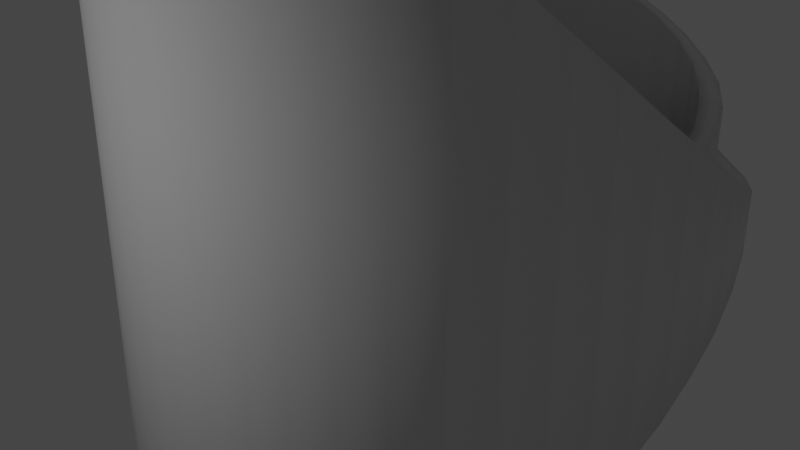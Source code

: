 # Source: Examples.blend  (saved by Blender 3.2.14; exported with 4.5.12 LTS)
import bpy
from mathutils import Matrix  # noqa: F401  (used for matrix-valued properties, if any)

bpy.ops.wm.read_factory_settings(use_empty=True)
scene = bpy.context.scene
scene.name = 'Scene'

# ---- collections
col_collection = bpy.data.collections.new('Collection'); scene.collection.children.link(col_collection)

# ---- world
world_world = bpy.data.worlds.new('World'); scene.world = world_world
world_world.use_nodes = True; world_world.node_tree.nodes.clear()
_N = world_world.node_tree.nodes; _L = world_world.node_tree.links
n0 = _N.new('ShaderNodeOutputWorld'); n0.name = 'World Output'; n0.location = (300, 300)
n1 = _N.new('ShaderNodeBackground'); n1.name = 'Background'; n1.location = (10, 300)
n1.inputs[0].default_value = (0.05088, 0.05088, 0.05088, 1.0)
_L.new(n1.outputs[0], n0.inputs[0])
n0.is_active_output = True
world_world.color = (0.05088, 0.05088, 0.05088)
world_world.use_sun_shadow = False
world_world.sun_shadow_jitter_overblur = 0.0

# ---- cameras
cam_camera = bpy.data.cameras.new('Camera')
cam_camera.clip_end = 100.0
cam_camera.ortho_scale = 7.314

# ---- lights
light_light = bpy.data.lights.new('Light', 'POINT')
light_light.transmission_factor = 0.0
light_light.energy = 1000.0
light_light.shadow_soft_size = 0.1
light_light.shadow_maximum_resolution = 0.006
light_light.use_absolute_resolution = True

# ---- curves / text
cu_beziercurve = bpy.data.curves.new('BezierCurve', 'CURVE')
cu_beziercurve.dimensions = '3D'
_sp = cu_beziercurve.splines.new('BEZIER'); _sp.bezier_points.add(6)
_sp.bezier_points.foreach_set('co', [6.124, -7.079, 0.0, 2.259, -1.826, 0.0, -5.64, -3.369, 0.0, -17.4, 0.0, 0.0, -5.751, 6.601, 0.0, 2.084, 0.5433, 0.0, 6.341, 6.431, 0.0])
_sp.bezier_points.foreach_set('handle_left', [5.432, -0.6984, 0.0, 4.079, -7.324, 0.0, -2.035, -2.899, 0.0, -14.75, -5.484, 0.0, -9.594, 7.787, 0.0, 1.3, 2.119, 0.0, 4.922, 4.468, 0.0])
_sp.bezier_points.foreach_set('handle_right', [4.836, -5.328, 0.0, -0.3286, -3.604, 0.0, -9.245, -3.839, 0.0, -14.07, 6.864, 0.0, -1.908, 5.415, 0.0, 3.737, 4.998, 0.0, 5.349, 0.5743, 0.0])
for _p, _l, _r in zip(_sp.bezier_points, ['FREE', 'FREE', 'FREE', 'FREE', 'FREE', 'FREE', 'VECTOR'], ['VECTOR', 'FREE', 'FREE', 'FREE', 'FREE', 'FREE', 'FREE']): _p.handle_left_type = _l; _p.handle_right_type = _r
_sp.bezier_points.foreach_set('radius', [17.4, 17.4, 17.4, 17.4, 17.4, 17.4, 17.4])
_sp.order_u = 0
_sp.order_v = 0
_sp.use_cyclic_u = True
cu_beziercurve.use_path = True
cu_beziercurve.fill_mode = 'FULL'
cu_beziercurve_001 = bpy.data.curves.new('BezierCurve.001', 'CURVE')
cu_beziercurve_001.dimensions = '3D'
_sp = cu_beziercurve_001.splines.new('BEZIER'); _sp.bezier_points.add(4)
_sp.bezier_points.foreach_set('co', [12.0, 0.0, 0.0, 12.0, 12.0, 0.0, 6.0, 18.0, 0.0, 0.0, 12.0, 0.0, 0.0, 0.0, 0.0])
_sp.bezier_points.foreach_set('handle_left', [8.0, 0.0, 0.0, 12.0, 8.0, 0.0, 8.0, 16.0, 0.0, 2.0, 14.0, 0.0, 0.0, 4.0, 0.0])
_sp.bezier_points.foreach_set('handle_right', [12.0, 4.0, 0.0, 10.0, 14.0, 0.0, 4.0, 16.0, 0.0, 0.0, 8.0, 0.0, 4.0, 0.0, 0.0])
for _p, _l, _r in zip(_sp.bezier_points, ['VECTOR', 'VECTOR', 'VECTOR', 'VECTOR', 'VECTOR'], ['VECTOR', 'VECTOR', 'VECTOR', 'VECTOR', 'VECTOR']): _p.handle_left_type = _l; _p.handle_right_type = _r
_sp.order_u = 0
_sp.order_v = 0
_sp.use_cyclic_u = True
_sp = cu_beziercurve_001.splines.new('BEZIER'); _sp.bezier_points.add(3)
_sp.bezier_points.foreach_set('co', [7.5, 4.0, 0.0, 7.5, 0.0, 0.0, 4.5, 0.0, 0.0, 4.5, 4.0, 0.0])
_sp.bezier_points.foreach_set('handle_left', [6.5, 4.0, 0.0, 7.5, 1.333, 0.0, 5.5, 0.0, 0.0, 4.5, 2.667, 0.0])
_sp.bezier_points.foreach_set('handle_right', [7.5, 2.667, 0.0, 6.5, 0.0, 0.0, 4.5, 1.333, 0.0, 5.5, 4.0, 0.0])
for _p, _l, _r in zip(_sp.bezier_points, ['VECTOR', 'VECTOR', 'VECTOR', 'VECTOR'], ['VECTOR', 'VECTOR', 'VECTOR', 'VECTOR']): _p.handle_left_type = _l; _p.handle_right_type = _r
_sp.order_u = 0
_sp.order_v = 0
_sp.use_cyclic_u = True
_sp = cu_beziercurve_001.splines.new('BEZIER'); _sp.bezier_points.add(3)
_sp.bezier_points.foreach_set('co', [4.0, 7.0, 0.0, 1.0, 7.0, 0.0, 1.0, 10.0, 0.0, 4.0, 10.0, 0.0])
_sp.bezier_points.foreach_set('handle_left', [4.0, 8.0, 0.0, 2.0, 7.0, 0.0, 1.0, 9.0, 0.0, 3.667, 10.0, 0.0])
_sp.bezier_points.foreach_set('handle_right', [3.667, 7.0, 0.0, 1.0, 8.0, 0.0, 2.0, 10.0, 0.0, 4.0, 9.0, 0.0])
for _p, _l, _r in zip(_sp.bezier_points, ['VECTOR', 'VECTOR', 'VECTOR', 'FREE'], ['FREE', 'VECTOR', 'VECTOR', 'VECTOR']): _p.handle_left_type = _l; _p.handle_right_type = _r
_sp.order_u = 0
_sp.order_v = 0
_sp.use_cyclic_u = True
_sp = cu_beziercurve_001.splines.new('BEZIER'); _sp.bezier_points.add(3)
_sp.bezier_points.foreach_set('co', [4.0, 1.0, 0.0, 1.0, 1.0, 0.0, 1.0, 4.0, 0.0, 4.0, 4.0, 0.0])
_sp.bezier_points.foreach_set('handle_left', [4.0, 2.0, 0.0, 2.0, 1.0, 0.0, 1.0, 3.0, 0.0, 3.667, 4.0, 0.0])
_sp.bezier_points.foreach_set('handle_right', [3.667, 1.0, 0.0, 1.0, 2.0, 0.0, 2.0, 4.0, 0.0, 4.0, 3.0, 0.0])
for _p, _l, _r in zip(_sp.bezier_points, ['VECTOR', 'VECTOR', 'VECTOR', 'FREE'], ['FREE', 'VECTOR', 'VECTOR', 'VECTOR']): _p.handle_left_type = _l; _p.handle_right_type = _r
_sp.order_u = 0
_sp.order_v = 0
_sp.use_cyclic_u = True
_sp = cu_beziercurve_001.splines.new('BEZIER'); _sp.bezier_points.add(3)
_sp.bezier_points.foreach_set('co', [11.0, 1.0, 0.0, 8.0, 1.0, 0.0, 8.0, 4.0, 0.0, 11.0, 4.0, 0.0])
_sp.bezier_points.foreach_set('handle_left', [11.0, 2.0, 0.0, 9.0, 1.0, 0.0, 8.0, 3.0, 0.0, 10.67, 4.0, 0.0])
_sp.bezier_points.foreach_set('handle_right', [10.67, 1.0, 0.0, 8.0, 2.0, 0.0, 9.0, 4.0, 0.0, 11.0, 3.0, 0.0])
for _p, _l, _r in zip(_sp.bezier_points, ['VECTOR', 'VECTOR', 'VECTOR', 'FREE'], ['FREE', 'VECTOR', 'VECTOR', 'VECTOR']): _p.handle_left_type = _l; _p.handle_right_type = _r
_sp.order_u = 0
_sp.order_v = 0
_sp.use_cyclic_u = True
_sp = cu_beziercurve_001.splines.new('BEZIER'); _sp.bezier_points.add(3)
_sp.bezier_points.foreach_set('co', [11.0, 7.0, 0.0, 8.0, 7.0, 0.0, 8.0, 10.0, 0.0, 11.0, 10.0, 0.0])
_sp.bezier_points.foreach_set('handle_left', [11.0, 8.0, 0.0, 9.0, 7.0, 0.0, 8.0, 9.0, 0.0, 10.67, 10.0, 0.0])
_sp.bezier_points.foreach_set('handle_right', [10.67, 7.0, 0.0, 8.0, 8.0, 0.0, 9.0, 10.0, 0.0, 11.0, 9.0, 0.0])
for _p, _l, _r in zip(_sp.bezier_points, ['VECTOR', 'VECTOR', 'VECTOR', 'FREE'], ['FREE', 'VECTOR', 'VECTOR', 'VECTOR']): _p.handle_left_type = _l; _p.handle_right_type = _r
_sp.order_u = 0
_sp.order_v = 0
_sp.use_cyclic_u = True
_sp = cu_beziercurve_001.splines.new('BEZIER'); _sp.bezier_points.add(1)
_sp.bezier_points.foreach_set('co', [12.0, 12.0, 0.0, 0.0, 12.0, 0.0])
_sp.bezier_points.foreach_set('handle_left', [16.0, 12.0, 0.0, 4.0, 12.0, 0.0])
_sp.bezier_points.foreach_set('handle_right', [8.0, 12.0, 0.0, -4.0, 12.0, 0.0])
for _p, _l, _r in zip(_sp.bezier_points, ['VECTOR', 'VECTOR'], ['VECTOR', 'VECTOR']): _p.handle_left_type = _l; _p.handle_right_type = _r
_sp.order_u = 0
_sp.order_v = 0
cu_beziercurve_001.use_path = True
cu_beziercurve_001.fill_mode = 'FULL'
cu_beziercurve_002 = bpy.data.curves.new('BezierCurve.002', 'CURVE')
cu_beziercurve_002.dimensions = '3D'
_sp = cu_beziercurve_002.splines.new('BEZIER'); _sp.bezier_points.add(6)
_sp.bezier_points.foreach_set('co', [0.5026, -25.45, 0.0, -4.021, -18.41, 0.0, -1.005, -6.499, 0.0, -2.011, 1.625, 0.0, 3.016, 1.625, 0.0, 2.011, -6.499, 0.0, 5.026, -18.41, 0.0])
_sp.bezier_points.foreach_set('handle_left', [3.016, -25.45, 0.0, -4.021, -25.5, 0.0, -1.005, -8.124, 0.0, -2.011, -0.1083, 0.0, 3.007, 7.06, 0.0, 2.011, -1.083, 0.0, 5.026, -13.0, 0.0])
_sp.bezier_points.foreach_set('handle_right', [-2.011, -25.45, 0.0, -4.021, -13.0, 0.0, -1.005, -1.083, 0.0, -2.011, 7.04, 0.0, 3.019, -0.1083, 0.0, 2.011, -8.124, 0.0, 5.026, -25.45, 0.0])
for _p, _l, _r in zip(_sp.bezier_points, ['ALIGNED', 'ALIGNED', 'ALIGNED', 'ALIGNED', 'ALIGNED', 'ALIGNED', 'ALIGNED'], ['ALIGNED', 'ALIGNED', 'ALIGNED', 'ALIGNED', 'ALIGNED', 'ALIGNED', 'ALIGNED']): _p.handle_left_type = _l; _p.handle_right_type = _r
_sp.bezier_points.foreach_set('radius', [0.5159, 0.5159, 0.5159, 0.5159, 0.5159, 0.5159, 0.5159])
_sp.order_u = 0
_sp.order_v = 0
_sp.use_cyclic_u = True
cu_beziercurve_002.use_path = True
cu_beziercurve_002.fill_mode = 'FULL'
cu_beziercircle = bpy.data.curves.new('BezierCircle', 'CURVE')
cu_beziercircle.dimensions = '3D'
_sp = cu_beziercircle.splines.new('BEZIER'); _sp.bezier_points.add(3)
_sp.bezier_points.foreach_set('co', [-5.495, 5.495, 0.0, 5.495, 5.495, 0.0, 5.495, -5.495, 0.0, -5.495, -5.495, 0.0])
_sp.bezier_points.foreach_set('handle_left', [-8.529, 2.461, 0.0, 2.461, 8.529, 0.0, 8.529, -2.461, 0.0, -2.461, -8.529, 0.0])
_sp.bezier_points.foreach_set('handle_right', [-2.461, 8.529, 0.0, 8.529, 2.461, 0.0, 2.461, -8.529, 0.0, -8.529, -2.461, 0.0])
for _p, _l, _r in zip(_sp.bezier_points, ['AUTO', 'AUTO', 'AUTO', 'AUTO'], ['AUTO', 'AUTO', 'AUTO', 'AUTO']): _p.handle_left_type = _l; _p.handle_right_type = _r
_sp.bezier_points.foreach_set('radius', [7.772, 7.772, 7.772, 7.772])
_sp.order_u = 0
_sp.order_v = 0
_sp.use_cyclic_u = True
_sp = cu_beziercircle.splines.new('BEZIER'); _sp.bezier_points.add(7)
_sp.bezier_points.foreach_set('co', [-7.3, 0.0, 0.0, -1.451, 1.451, 0.0, 0.0, 7.3, 0.0, 1.451, 1.451, 0.0, 7.3, 0.0, 0.0, 1.451, -1.451, 0.0, 0.0, -7.3, 0.0, -1.451, -1.451, 0.0])
_sp.bezier_points.foreach_set('handle_left', [-7.3, 3.246, 0.0, -4.206, -1.303, 0.0, 3.246, 7.3, 0.0, -1.303, 4.206, 0.0, 7.3, -3.246, 0.0, 4.206, 1.303, 0.0, -3.246, -7.3, 0.0, 1.303, -4.206, 0.0])
_sp.bezier_points.foreach_set('handle_right', [-7.3, -3.246, 0.0, 1.303, 4.206, 0.0, -3.246, 7.3, 0.0, 4.206, -1.303, 0.0, 7.3, 3.246, 0.0, -1.303, -4.206, 0.0, 3.246, -7.3, 0.0, -4.206, 1.303, 0.0])
for _p, _l, _r in zip(_sp.bezier_points, ['ALIGNED', 'ALIGNED', 'ALIGNED', 'ALIGNED', 'ALIGNED', 'ALIGNED', 'ALIGNED', 'ALIGNED'], ['ALIGNED', 'ALIGNED', 'ALIGNED', 'ALIGNED', 'ALIGNED', 'ALIGNED', 'ALIGNED', 'ALIGNED']): _p.handle_left_type = _l; _p.handle_right_type = _r
_sp.bezier_points.foreach_set('radius', [7.772, 7.772, 7.772, 7.772, 7.772, 7.772, 7.772, 7.772])
_sp.order_u = 0
_sp.order_v = 0
_sp.use_cyclic_u = True
cu_beziercircle.use_path = True
cu_beziercircle.extrude = 0.16
cu_beziercircle.fill_mode = 'FULL'
cu_beziercircle.taper_radius_mode = 'MULTIPLY'
cu_beziercurve_003 = bpy.data.curves.new('BezierCurve.003', 'CURVE')
cu_beziercurve_003.dimensions = '3D'
_sp = cu_beziercurve_003.splines.new('BEZIER'); _sp.bezier_points.add(2)
_sp.bezier_points.foreach_set('co', [0.0, 0.1, 0.0, 3.0, 12.0, 0.0, 6.0, 0.1, 0.0])
_sp.bezier_points.foreach_set('handle_left', [-1.0, 0.1, 0.0, 2.0, 12.0, 0.0, 5.0, 0.1, 0.0])
_sp.bezier_points.foreach_set('handle_right', [1.0, 0.1, 0.0, 4.0, 12.0, 0.0, 7.0, 0.1, 0.0])
for _p, _l, _r in zip(_sp.bezier_points, ['ALIGNED', 'ALIGNED', 'ALIGNED'], ['ALIGNED', 'ALIGNED', 'ALIGNED']): _p.handle_left_type = _l; _p.handle_right_type = _r
_sp.order_u = 0
_sp.order_v = 0
cu_beziercurve_003.use_path = True
cu_beziercurve_003.bevel_resolution = 0
cu_beziercurve_003.fill_mode = 'FULL'

# ---- objects
ob_light = bpy.data.objects.new('Light', light_light)
ob_camera = bpy.data.objects.new('Camera', cam_camera)
ob_fish = bpy.data.objects.new('Fish', cu_beziercurve)
ob_beziercurve = bpy.data.objects.new('BezierCurve', cu_beziercurve_001)
ob_beziercurve_001 = bpy.data.objects.new('BezierCurve.001', cu_beziercurve_002)
ob_beziercircle = bpy.data.objects.new('BezierCircle', cu_beziercircle)
ob_simple_bezier = bpy.data.objects.new('Simple Bezier', cu_beziercurve_003)

# ---- transforms, parenting, visibility, modifiers, constraints
ob_light.location = (14.08, 2.005, 5.904)
ob_light.rotation_euler = (0.6503, 0.05522, 1.866)
ob_light.lock_rotations_4d = False
ob_light.empty_display_type = 'ARROWS'
ob_light.color = (0.0, 0.0, 0.0, 0.0)
ob_light.lineart.crease_threshold = 0.0
ob_camera.location = (-1.584, 2.663, 11.26)
ob_camera.rotation_euler = (1.122, 3.314e-06, -2.387)
ob_camera.lock_rotations_4d = False
ob_camera.empty_display_type = 'ARROWS'
ob_camera.color = (0.0, 0.0, 0.0, 0.0)
ob_camera.display_type = 'WIRE'
ob_camera.lineart.crease_threshold = 0.0
ob_fish.location = (-40.0, 8.369, 0.0)
ob_beziercurve.location = (10.0, 1.0, 0.0)
ob_beziercurve_001.location = (-17.0, -9.0, 0.0)
ob_beziercurve_001.scale = (0.7728, 0.7728, 0.7728)
ob_beziercircle.location = (16.0, -17.0, 0.0)
_m = ob_beziercircle.modifiers.new('Solidify', 'SOLIDIFY')
_m.thickness = 0.5
_m.offset = 0.0
ob_simple_bezier.location = (0.0, 0.0, 0.0)
cu_beziercircle.taper_object = ob_simple_bezier

# ---- collection membership
col_collection.objects.link(ob_light)
col_collection.objects.link(ob_camera)
col_collection.objects.link(ob_fish)
col_collection.objects.link(ob_beziercurve)
col_collection.objects.link(ob_beziercurve_001)
col_collection.objects.link(ob_beziercircle)
col_collection.objects.link(ob_simple_bezier)

# ---- scene / render settings (as saved in the file)
scene.camera = ob_camera
scene.frame_start = 1; scene.frame_end = 250; scene.frame_set(1)
scene.render.engine = 'BLENDER_EEVEE_NEXT'
scene.cycles.sampling_pattern = 'TABULATED_SOBOL'
scene.cycles.use_light_tree = False
scene.view_settings.view_transform = 'Filmic'
bpy.context.view_layer.update()
